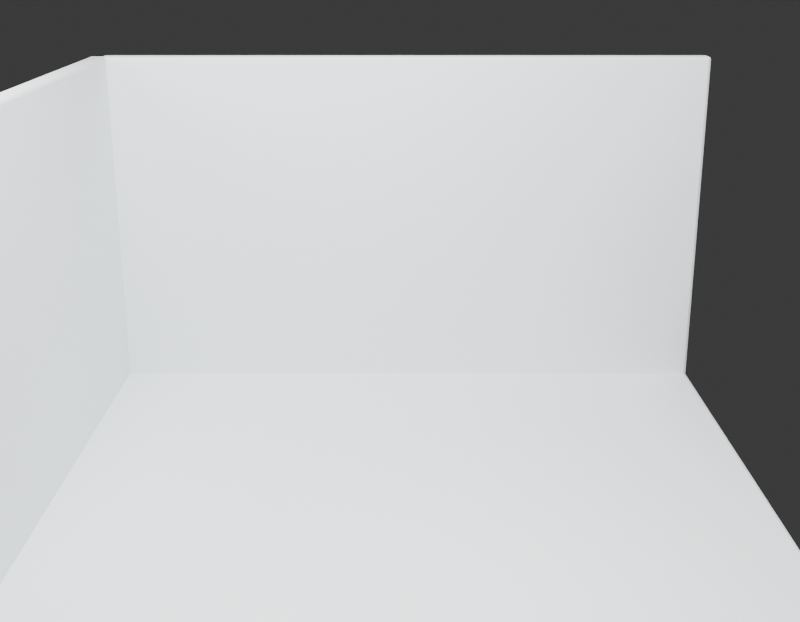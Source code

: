# Source: v3.blend  (saved by Blender 4.5.87; exported with 4.5.12 LTS)
import bpy
from mathutils import Matrix  # noqa: F401  (used for matrix-valued properties, if any)

bpy.ops.wm.read_factory_settings(use_empty=True)
scene = bpy.context.scene
scene.name = 'Scene'

# ---- collections
col_x = bpy.data.collections.new('房间白模_资产管理'); scene.collection.children.link(col_x)
col_01 = bpy.data.collections.new('01_制作组件_地板墙体'); col_x.children.link(col_01)
col_01.hide_render = True
col_01.hide_viewport = True
col_02 = bpy.data.collections.new('02_游戏输出_地板墙体'); col_x.children.link(col_02)
col_03 = bpy.data.collections.new('03_碰撞_地板墙体'); col_x.children.link(col_03)
col_90 = bpy.data.collections.new('90_展示环境_灯光相机'); col_x.children.link(col_90)

# ---- materials (node trees are filled in below, after node groups)
mat_x = bpy.data.materials.new('细腻哑光')
mat_x.diffuse_color = (0.82, 0.86, 0.88, 1.0)
mat_x_1 = bpy.data.materials.new('精工金属')
mat_x_1.diffuse_color = (0.1, 0.14, 0.18, 1.0)

# ---- material node trees
mat_x.use_nodes = True; mat_x.node_tree.nodes.clear()
_N = mat_x.node_tree.nodes; _L = mat_x.node_tree.links
n0 = _N.new('ShaderNodeBsdfPrincipled'); n0.name = '原理化 BSDF'; n0.location = (-200, 100)
n0.inputs[0].default_value = (0.82, 0.86, 0.88, 1.0)
n0.inputs[1].default_value = 0.02
n0.inputs[2].default_value = 0.7
n1 = _N.new('ShaderNodeOutputMaterial'); n1.name = '材质输出'; n1.location = (200, 100)
_L.new(n0.outputs[0], n1.inputs[0])
n1.is_active_output = True
mat_x_1.use_nodes = True; mat_x_1.node_tree.nodes.clear()
_N = mat_x_1.node_tree.nodes; _L = mat_x_1.node_tree.links
n0 = _N.new('ShaderNodeBsdfPrincipled'); n0.name = '原理化 BSDF'; n0.location = (-200, 100)
n0.inputs[0].default_value = (0.1, 0.14, 0.18, 1.0)
n0.inputs[1].default_value = 0.85
n0.inputs[2].default_value = 0.28
n1 = _N.new('ShaderNodeOutputMaterial'); n1.name = '材质输出'; n1.location = (200, 100)
_L.new(n0.outputs[0], n1.inputs[0])
n1.is_active_output = True

# ---- world
world_world = bpy.data.worlds.new('World'); scene.world = world_world
world_world.use_nodes = True; world_world.node_tree.nodes.clear()
_N = world_world.node_tree.nodes; _L = world_world.node_tree.links
n0 = _N.new('ShaderNodeOutputWorld'); n0.name = 'World Output'; n0.location = (200, 100)
n1 = _N.new('ShaderNodeBackground'); n1.name = 'Background'; n1.location = (-200, 100)
n1.inputs[0].default_value = (0.05088, 0.05088, 0.05088, 1.0)
_L.new(n1.outputs[0], n0.inputs[0])
n0.is_active_output = True
world_world.color = (0.035, 0.045, 0.06)
world_world.sun_shadow_jitter_overblur = 0.0

# ---- cameras
cam_001 = bpy.data.cameras.new('摄像机.001')
cam_001.lens = 52.0

# ---- lights
light_002 = bpy.data.lights.new('面光.002', 'AREA')
light_002.energy = 450.0
light_002.size = 4.0
light_002.size_y = 1.0
light_003 = bpy.data.lights.new('面光.003', 'AREA')
light_003.energy = 180.0
light_003.size = 3.0
light_003.size_y = 1.0

# ---- meshes
me_013 = bpy.data.meshes.new('立方体.013')
me_013.from_pydata([(-1.75, -1.5, -0.05), (-1.75, -1.5, 0.05), (-1.75, 1.5, -0.05), (-1.75, 1.5, 0.05), (1.75, -1.5, -0.05), (1.75, -1.5, 0.05), (1.75, 1.5, -0.05), (1.75, 1.5, 0.05)], [], [(0, 1, 3, 2), (2, 3, 7, 6), (6, 7, 5, 4), (4, 5, 1, 0), (2, 6, 4, 0), (7, 3, 1, 5)])
_uv = me_013.uv_layers.new(name='PaletteUV')
_uv.uv.foreach_set('vector', [0.375, 0.0, 0.625, 0.0, 0.625, 0.25, 0.375, 0.25, 0.375, 0.25, 0.625, 0.25, 0.625, 0.5, 0.375, 0.5, 0.375, 0.5, 0.625, 0.5, 0.625, 0.75, 0.375, 0.75, 0.375, 0.75, 0.625, 0.75, 0.625, 1.0, 0.375, 1.0, 0.125, 0.5, 0.375, 0.5, 0.375, 0.75, 0.125, 0.75, 0.625, 0.5, 0.875, 0.5, 0.875, 0.75, 0.625, 0.75])
me_013.materials.append(mat_x)
me_013.update()
me_014 = bpy.data.meshes.new('立方体.014')
me_014.from_pydata([(-1.75, -0.05, -1.0), (-1.75, -0.05, 1.0), (-1.75, 0.05, -1.0), (-1.75, 0.05, 1.0), (1.75, -0.05, -1.0), (1.75, -0.05, 1.0), (1.75, 0.05, -1.0), (1.75, 0.05, 1.0)], [], [(0, 1, 3, 2), (2, 3, 7, 6), (6, 7, 5, 4), (4, 5, 1, 0), (2, 6, 4, 0), (7, 3, 1, 5)])
_uv = me_014.uv_layers.new(name='PaletteUV')
_uv.uv.foreach_set('vector', [0.375, 0.0, 0.625, 0.0, 0.625, 0.25, 0.375, 0.25, 0.375, 0.25, 0.625, 0.25, 0.625, 0.5, 0.375, 0.5, 0.375, 0.5, 0.625, 0.5, 0.625, 0.75, 0.375, 0.75, 0.375, 0.75, 0.625, 0.75, 0.625, 1.0, 0.375, 1.0, 0.125, 0.5, 0.375, 0.5, 0.375, 0.75, 0.125, 0.75, 0.625, 0.5, 0.875, 0.5, 0.875, 0.75, 0.625, 0.75])
me_014.materials.append(mat_x)
me_014.update()
me_015 = bpy.data.meshes.new('立方体.015')
me_015.from_pydata([(-0.05, -1.5, -1.0), (-0.05, -1.5, 1.0), (-0.05, 1.5, -1.0), (-0.05, 1.5, 1.0), (0.05, -1.5, -1.0), (0.05, -1.5, 1.0), (0.05, 1.5, -1.0), (0.05, 1.5, 1.0)], [], [(0, 1, 3, 2), (2, 3, 7, 6), (6, 7, 5, 4), (4, 5, 1, 0), (2, 6, 4, 0), (7, 3, 1, 5)])
_uv = me_015.uv_layers.new(name='PaletteUV')
_uv.uv.foreach_set('vector', [0.375, 0.0, 0.625, 0.0, 0.625, 0.25, 0.375, 0.25, 0.375, 0.25, 0.625, 0.25, 0.625, 0.5, 0.375, 0.5, 0.375, 0.5, 0.625, 0.5, 0.625, 0.75, 0.375, 0.75, 0.375, 0.75, 0.625, 0.75, 0.625, 1.0, 0.375, 1.0, 0.125, 0.5, 0.375, 0.5, 0.375, 0.75, 0.125, 0.75, 0.625, 0.5, 0.875, 0.5, 0.875, 0.75, 0.625, 0.75])
me_015.materials.append(mat_x)
me_015.update()
me_009 = bpy.data.meshes.new('立方体.009')
me_009.from_pydata([(-1.75, -1.5, -0.05), (-1.75, -1.5, 0.05), (-1.75, 1.5, -0.05), (-1.75, 1.5, 0.05), (1.75, -1.5, -0.05), (1.75, -1.5, 0.05), (1.75, 1.5, -0.05), (1.75, 1.5, 0.05)], [], [(0, 1, 3, 2), (2, 3, 7, 6), (6, 7, 5, 4), (4, 5, 1, 0), (2, 6, 4, 0), (7, 3, 1, 5)])
_uv = me_009.uv_layers.new(name='PaletteUV')
_uv.uv.foreach_set('vector', [0.375, 0.0, 0.625, 0.0, 0.625, 0.25, 0.375, 0.25, 0.375, 0.25, 0.625, 0.25, 0.625, 0.5, 0.375, 0.5, 0.375, 0.5, 0.625, 0.5, 0.625, 0.75, 0.375, 0.75, 0.375, 0.75, 0.625, 0.75, 0.625, 1.0, 0.375, 1.0, 0.125, 0.5, 0.375, 0.5, 0.375, 0.75, 0.125, 0.75, 0.625, 0.5, 0.875, 0.5, 0.875, 0.75, 0.625, 0.75])
me_009.materials.append(mat_x)
me_009.update()
me_010 = bpy.data.meshes.new('立方体.010')
me_010.from_pydata([(-1.75, -0.05, -1.0), (-1.75, -0.05, 1.0), (-1.75, 0.05, -1.0), (-1.75, 0.05, 1.0), (1.75, -0.05, -1.0), (1.75, -0.05, 1.0), (1.75, 0.05, -1.0), (1.75, 0.05, 1.0)], [], [(0, 1, 3, 2), (2, 3, 7, 6), (6, 7, 5, 4), (4, 5, 1, 0), (2, 6, 4, 0), (7, 3, 1, 5)])
_uv = me_010.uv_layers.new(name='PaletteUV')
_uv.uv.foreach_set('vector', [0.375, 0.0, 0.625, 0.0, 0.625, 0.25, 0.375, 0.25, 0.375, 0.25, 0.625, 0.25, 0.625, 0.5, 0.375, 0.5, 0.375, 0.5, 0.625, 0.5, 0.625, 0.75, 0.375, 0.75, 0.375, 0.75, 0.625, 0.75, 0.625, 1.0, 0.375, 1.0, 0.125, 0.5, 0.375, 0.5, 0.375, 0.75, 0.125, 0.75, 0.625, 0.5, 0.875, 0.5, 0.875, 0.75, 0.625, 0.75])
me_010.materials.append(mat_x)
me_010.update()
me_011 = bpy.data.meshes.new('立方体.011')
me_011.from_pydata([(-0.05, -1.5, -1.0), (-0.05, -1.5, 1.0), (-0.05, 1.5, -1.0), (-0.05, 1.5, 1.0), (0.05, -1.5, -1.0), (0.05, -1.5, 1.0), (0.05, 1.5, -1.0), (0.05, 1.5, 1.0)], [], [(0, 1, 3, 2), (2, 3, 7, 6), (6, 7, 5, 4), (4, 5, 1, 0), (2, 6, 4, 0), (7, 3, 1, 5)])
_uv = me_011.uv_layers.new(name='PaletteUV')
_uv.uv.foreach_set('vector', [0.375, 0.0, 0.625, 0.0, 0.625, 0.25, 0.375, 0.25, 0.375, 0.25, 0.625, 0.25, 0.625, 0.5, 0.375, 0.5, 0.375, 0.5, 0.625, 0.5, 0.625, 0.75, 0.375, 0.75, 0.375, 0.75, 0.625, 0.75, 0.625, 1.0, 0.375, 1.0, 0.125, 0.5, 0.375, 0.5, 0.375, 0.75, 0.125, 0.75, 0.625, 0.5, 0.875, 0.5, 0.875, 0.75, 0.625, 0.75])
me_011.materials.append(mat_x)
me_011.update()
me_018 = bpy.data.meshes.new('立方体.018')
me_018.from_pydata([(-1.75, -0.05, -1.0), (-1.75, -0.05, 1.0), (-1.75, 0.05, -1.0), (-1.75, 0.05, 1.0), (1.75, -0.05, -1.0), (1.75, -0.05, 1.0), (1.75, 0.05, -1.0), (1.75, 0.05, 1.0)], [], [(0, 1, 3, 2), (2, 3, 7, 6), (6, 7, 5, 4), (4, 5, 1, 0), (2, 6, 4, 0), (7, 3, 1, 5)])
_uv = me_018.uv_layers.new(name='PaletteUV')
_uv.uv.foreach_set('vector', [0.375, 0.0, 0.625, 0.0, 0.625, 0.25, 0.375, 0.25, 0.375, 0.25, 0.625, 0.25, 0.625, 0.5, 0.375, 0.5, 0.375, 0.5, 0.625, 0.5, 0.625, 0.75, 0.375, 0.75, 0.375, 0.75, 0.625, 0.75, 0.625, 1.0, 0.375, 1.0, 0.125, 0.5, 0.375, 0.5, 0.375, 0.75, 0.125, 0.75, 0.625, 0.5, 0.875, 0.5, 0.875, 0.75, 0.625, 0.75])
me_018.materials.append(mat_x_1)
me_018.update()
me_019 = bpy.data.meshes.new('立方体.019')
me_019.from_pydata([(-0.05, -1.5, -1.0), (-0.05, -1.5, 1.0), (-0.05, 1.5, -1.0), (-0.05, 1.5, 1.0), (0.05, -1.5, -1.0), (0.05, -1.5, 1.0), (0.05, 1.5, -1.0), (0.05, 1.5, 1.0)], [], [(0, 1, 3, 2), (2, 3, 7, 6), (6, 7, 5, 4), (4, 5, 1, 0), (2, 6, 4, 0), (7, 3, 1, 5)])
_uv = me_019.uv_layers.new(name='PaletteUV')
_uv.uv.foreach_set('vector', [0.375, 0.0, 0.625, 0.0, 0.625, 0.25, 0.375, 0.25, 0.375, 0.25, 0.625, 0.25, 0.625, 0.5, 0.375, 0.5, 0.375, 0.5, 0.625, 0.5, 0.625, 0.75, 0.375, 0.75, 0.375, 0.75, 0.625, 0.75, 0.625, 1.0, 0.375, 1.0, 0.125, 0.5, 0.375, 0.5, 0.375, 0.75, 0.125, 0.75, 0.625, 0.5, 0.875, 0.5, 0.875, 0.75, 0.625, 0.75])
me_019.materials.append(mat_x_1)
me_019.update()

# ---- objects
ob_3_5x3_0m = bpy.data.objects.new('地板_制作_3.5x3.0m', me_013)
ob_3_5x2_0m = bpy.data.objects.new('后墙_制作_3.5x2.0m', me_014)
ob_3_0x2_0m = bpy.data.objects.new('左墙_制作_3.0x2.0m', me_015)
ob_3_5x3_0m_1 = bpy.data.objects.new('地板_主体_3.5x3.0m', me_009)
ob_3_5x2_0m_1 = bpy.data.objects.new('后墙_主体_3.5x2.0m', me_010)
ob_3_0x2_0m_1 = bpy.data.objects.new('左墙_主体_3.0x2.0m', me_011)
ob_x = bpy.data.objects.new('碰撞_后墙', me_018)
ob_x_1 = bpy.data.objects.new('碰撞_左墙', me_019)
ob_x_2 = bpy.data.objects.new('相机_白模检查', cam_001)
ob_x_3 = bpy.data.objects.new('灯光_白模主光', light_002)
ob_x_4 = bpy.data.objects.new('灯光_白模补光', light_003)

# ---- transforms, parenting, visibility, modifiers, constraints
ob_3_5x3_0m.location = (0.0, 0.0, 0.05)
ob_3_5x3_0m.hide_viewport = True
ob_3_5x3_0m.hide_render = True
_m = ob_3_5x3_0m.modifiers.new('边缘倒角', 'BEVEL')
_m.width = 0.018
_m.width_pct = 0.018
_m.segments = 2
ob_3_5x2_0m.location = (0.0, 1.45, 1.0)
ob_3_5x2_0m.hide_viewport = True
ob_3_5x2_0m.hide_render = True
_m = ob_3_5x2_0m.modifiers.new('边缘倒角', 'BEVEL')
_m.width = 0.018
_m.width_pct = 0.018
_m.segments = 2
ob_3_0x2_0m.location = (-1.7, 0.0, 1.0)
ob_3_0x2_0m.hide_viewport = True
ob_3_0x2_0m.hide_render = True
_m = ob_3_0x2_0m.modifiers.new('边缘倒角', 'BEVEL')
_m.width = 0.018
_m.width_pct = 0.018
_m.segments = 2
ob_3_5x3_0m_1.location = (0.0, 0.0, 0.05)
_m = ob_3_5x3_0m_1.modifiers.new('边缘倒角', 'BEVEL')
_m.width = 0.018
_m.width_pct = 0.018
_m.segments = 2
ob_3_5x2_0m_1.location = (0.0, 1.45, 1.0)
_m = ob_3_5x2_0m_1.modifiers.new('边缘倒角', 'BEVEL')
_m.width = 0.018
_m.width_pct = 0.018
_m.segments = 2
ob_3_0x2_0m_1.location = (-1.7, 0.0, 1.0)
_m = ob_3_0x2_0m_1.modifiers.new('边缘倒角', 'BEVEL')
_m.width = 0.018
_m.width_pct = 0.018
_m.segments = 2
ob_x.location = (0.0, 1.45, 1.0)
ob_x.hide_render = True
ob_x.display_type = 'WIRE'
ob_x_1.location = (-1.7, 0.0, 1.0)
ob_x_1.hide_render = True
ob_x_1.display_type = 'WIRE'
ob_x_2.location = (0.0, -5.2, 2.65)
ob_x_2.rotation_euler = (1.256, -0.0, 0.0)
ob_x_3.location = (0.0, -1.4, 3.6)
ob_x_3.rotation_euler = (0.3709, -0.0, 0.0)
ob_x_4.location = (-3.0, -0.8, 1.7)
ob_x_4.rotation_euler = (1.299, -2.245e-09, -1.19)

# ---- collection membership
col_01.objects.link(ob_3_5x3_0m)
col_01.objects.link(ob_3_5x2_0m)
col_01.objects.link(ob_3_0x2_0m)
col_02.objects.link(ob_3_5x3_0m_1)
col_02.objects.link(ob_3_5x2_0m_1)
col_02.objects.link(ob_3_0x2_0m_1)
col_03.objects.link(ob_x)
col_03.objects.link(ob_x_1)
col_90.objects.link(ob_x_2)
col_90.objects.link(ob_x_3)
col_90.objects.link(ob_x_4)

# ---- scene / render settings (as saved in the file)
scene.camera = ob_x_2
scene.frame_start = 1; scene.frame_end = 250; scene.frame_set(1)
scene.render.engine = 'BLENDER_EEVEE_NEXT'
scene.render.resolution_x = 900
scene.render.resolution_y = 700
bpy.context.view_layer.update()
